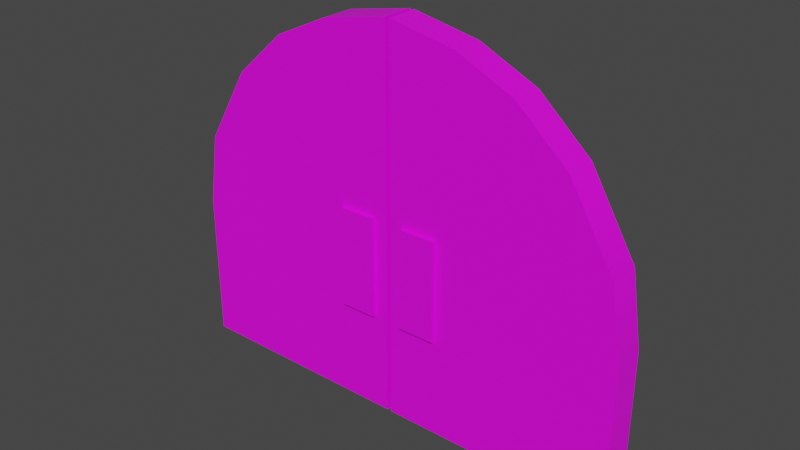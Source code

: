 # Source: Mauertor-tex.blend  (saved by Blender 3.3.6; exported with 4.5.12 LTS)
import bpy
from mathutils import Matrix  # noqa: F401  (used for matrix-valued properties, if any)

bpy.ops.wm.read_factory_settings(use_empty=True)
scene = bpy.context.scene
scene.name = 'Scene'

# ---- collections
col_collection = bpy.data.collections.new('Collection'); scene.collection.children.link(col_collection)

# ---- images (referenced by path relative to the original .blend; pixels are not part of the script)
import os
ASSET_DIR = os.environ.get("B2B_ASSET_DIR", "")  # directory of the original .blend (textures are referenced by path, not embedded)
HERE = os.path.dirname(os.path.abspath(__file__))  # packed textures are extracted next to this script under _unpacked/

def load_image(name, relpath, width, height, colorspace="sRGB"):
    """Load a texture the original file referenced (path relative to the .blend, or extracted next to this script)."""
    p = next((c for c in (os.path.join(HERE, relpath), os.path.join(ASSET_DIR, relpath)) if relpath and os.path.exists(c)), "")
    if p:
        img = bpy.data.images.load(p, check_existing=True)
        img.name = name
    else:  # same state as the original file: an image datablock whose file is absent (Cycles renders it pink)
        img = bpy.data.images.new(name, width, height)
        img.source = "FILE"
        img.filepath = "//" + (relpath or name)
    img.colorspace_settings.name = colorspace
    return img
img_2gradient_palette_png = load_image('2Gradient Palette.png', '2Gradient Palette.png', 1024, 1024, 'sRGB')

# ---- materials (node trees are filled in below, after node groups)
mat_material_005 = bpy.data.materials.new('Material.005')
mat_material_005.use_transparent_shadow = False
mat_material_006 = bpy.data.materials.new('Material.006')
mat_material_006.use_transparent_shadow = False

# ---- material node trees
mat_material_005.use_nodes = True; mat_material_005.node_tree.nodes.clear()
_N = mat_material_005.node_tree.nodes; _L = mat_material_005.node_tree.links
n0 = _N.new('ShaderNodeBsdfPrincipled'); n0.name = 'Principled BSDF'; n0.location = (10, 300)
n0.distribution = 'GGX'
n0.subsurface_method = 'RANDOM_WALK_SKIN'
n0.inputs[3].default_value = 1.45
n0.inputs[27].default_value = (0.0, 0.0, 0.0, 1.0)
n0.inputs[28].default_value = 1.0
n1 = _N.new('ShaderNodeOutputMaterial'); n1.name = 'Material Output'; n1.location = (300, 300)
n2 = _N.new('ShaderNodeTexImage'); n2.name = 'Image Texture'; n2.location = (-280, 280)
n2.image = img_2gradient_palette_png
_L.new(n0.outputs[0], n1.inputs[0])
_L.new(n2.outputs[0], n0.inputs[0])
n1.is_active_output = True
mat_material_006.use_nodes = True; mat_material_006.node_tree.nodes.clear()
_N = mat_material_006.node_tree.nodes; _L = mat_material_006.node_tree.links
n0 = _N.new('ShaderNodeBsdfPrincipled'); n0.name = 'Principled BSDF'; n0.location = (10, 300)
n0.distribution = 'GGX'
n0.subsurface_method = 'RANDOM_WALK_SKIN'
n0.inputs[3].default_value = 1.45
n0.inputs[27].default_value = (0.0, 0.0, 0.0, 1.0)
n0.inputs[28].default_value = 1.0
n1 = _N.new('ShaderNodeOutputMaterial'); n1.name = 'Material Output'; n1.location = (300, 300)
n2 = _N.new('ShaderNodeTexImage'); n2.name = 'Image Texture'; n2.location = (-280, 280)
n2.image = img_2gradient_palette_png
_L.new(n0.outputs[0], n1.inputs[0])
_L.new(n2.outputs[0], n0.inputs[0])
n1.is_active_output = True

# ---- world
world_world = bpy.data.worlds.new('World'); scene.world = world_world
world_world.use_nodes = True; world_world.node_tree.nodes.clear()
_N = world_world.node_tree.nodes; _L = world_world.node_tree.links
n0 = _N.new('ShaderNodeOutputWorld'); n0.name = 'World Output'; n0.location = (300, 300)
n1 = _N.new('ShaderNodeBackground'); n1.name = 'Background'; n1.location = (10, 300)
n1.inputs[0].default_value = (0.05088, 0.05088, 0.05088, 1.0)
_L.new(n1.outputs[0], n0.inputs[0])
n0.is_active_output = True
world_world.color = (0.05088, 0.05088, 0.05088)
world_world.use_sun_shadow = False
world_world.sun_shadow_jitter_overblur = 0.0

# ---- meshes
me_cube_017 = bpy.data.meshes.new('Cube.017')
me_cube_017.from_pydata([(0.0005198, -0.9096, -0.2053), (0.00052, -0.9096, 0.2034), (3.007, -0.9096, 0.2034), (3.007, 4.091, 0.2034), (0.0005198, 1.05, -0.2053), (3.007, 4.091, -0.2053), (0.1477, 1.99, -0.2053), (0.7294, 2.976, -0.2053), (1.401, 3.579, -0.2053), (2.149, 3.925, -0.2053), (0.00052, 1.05, 0.2034), (2.149, 3.925, 0.2034), (1.401, 3.579, 0.2034), (0.7294, 2.976, 0.2034), (0.1477, 1.99, 0.2034), (3.007, -0.9096, -0.2053), (2.16, -0.9096, -0.2053), (1.355, -0.9096, -0.2053), (0.6491, -0.9096, -0.2053), (0.6491, -0.9096, 0.2034), (1.355, -0.9096, 0.2034), (2.16, -0.9096, 0.2034), (3.007, 1.05, 0.2034), (3.007, 1.05, -0.2053), (2.167, 1.05, -0.2053), (1.369, 1.05, -0.2053), (0.654, 1.05, -0.2053), (2.168, 1.044, 0.2034), (1.383, 1.046, 0.2034), (0.6513, 1.049, 0.2034), (2.35, 0.389, 0.2557), (2.35, 1.699, 0.2557), (2.35, 0.389, -0.2576), (2.35, 1.699, -0.2576), (2.831, 0.389, 0.2557), (2.831, 1.699, 0.2557), (2.831, 0.389, -0.2576), (2.831, 1.699, -0.2576)], [], [(19, 1, 0, 18), (1, 10, 4, 0), (3, 5, 9, 11), (11, 9, 8, 12), (12, 8, 7, 13), (13, 7, 6, 14), (14, 6, 4, 10), (23, 22, 2, 15), (2, 21, 16, 15), (21, 20, 17, 16), (20, 19, 18, 17), (24, 23, 15, 16), (25, 24, 16, 17), (26, 25, 17, 18), (7, 8, 25, 26), (8, 9, 24, 25), (9, 5, 23, 24), (5, 3, 22, 23), (4, 6, 7, 26), (0, 4, 26, 18), (21, 2, 22, 27), (20, 21, 27, 28), (19, 20, 28, 29), (10, 1, 19, 29), (13, 14, 10, 29), (12, 13, 29, 28), (11, 12, 28, 27), (3, 11, 27, 22), (30, 31, 33, 32), (32, 33, 37, 36), (36, 37, 35, 34), (34, 35, 31, 30), (32, 36, 34, 30), (37, 33, 31, 35)])
me_cube_017.polygons.foreach_set('use_smooth', [True] * 34)
_k = set([(0, 1), (0, 4), (0, 18), (1, 10), (1, 19), (2, 15), (2, 21), (2, 22), (3, 5), (3, 11), (3, 22), (4, 6), (5, 9), (5, 23), (6, 7), (7, 8), (8, 9), (10, 14), (11, 12), (12, 13), (13, 14), (15, 16), (15, 23), (16, 17), (17, 18), (19, 20), (20, 21), (30, 31), (30, 32), (30, 34), (31, 33), (31, 35), (32, 33), (32, 36), (33, 37), (34, 35), (34, 36), (35, 37), (36, 37)])
me_cube_017.attributes.new('sharp_edge', 'BOOLEAN', 'EDGE').data.foreach_set('value', [ (min(e.vertices), max(e.vertices)) in _k for e in me_cube_017.edges])
_uv = me_cube_017.uv_layers.new(name='UVMap')
_uv.uv.foreach_set('vector', [0.7762, 0.2767, 0.7723, 0.2767, 0.7723, 0.2767, 0.7762, 0.2767, 0.7723, 0.2767, 0.7723, 0.4765, 0.7723, 0.4765, 0.7723, 0.2767, 0.7906, 0.7866, 0.7906, 0.7866, 0.7854, 0.7696, 0.7854, 0.7696, 0.7854, 0.7696, 0.7854, 0.7696, 0.7808, 0.7344, 0.7808, 0.7344, 0.7808, 0.7344, 0.7808, 0.7344, 0.7767, 0.6729, 0.7767, 0.6729, 0.7767, 0.6729, 0.7767, 0.6729, 0.7732, 0.5723, 0.7732, 0.5723, 0.7732, 0.5723, 0.7732, 0.5723, 0.7723, 0.4765, 0.7723, 0.4765, 0.7906, 0.4765, 0.7906, 0.4765, 0.7906, 0.2767, 0.7906, 0.2767, 0.7906, 0.2767, 0.7854, 0.2767, 0.7854, 0.2767, 0.7906, 0.2767, 0.7854, 0.2767, 0.7805, 0.2767, 0.7805, 0.2767, 0.7854, 0.2767, 0.7805, 0.2767, 0.7762, 0.2767, 0.7762, 0.2767, 0.7805, 0.2767, 0.7855, 0.4765, 0.7906, 0.4765, 0.7906, 0.2767, 0.7854, 0.2767, 0.7806, 0.4765, 0.7855, 0.4765, 0.7854, 0.2767, 0.7805, 0.2767, 0.7763, 0.4765, 0.7806, 0.4765, 0.7805, 0.2767, 0.7762, 0.2767, 0.7767, 0.6729, 0.7808, 0.7344, 0.7806, 0.4765, 0.7763, 0.4765, 0.7808, 0.7344, 0.7854, 0.7696, 0.7855, 0.4765, 0.7806, 0.4765, 0.7854, 0.7696, 0.7906, 0.7866, 0.7906, 0.4765, 0.7855, 0.4765, 0.7906, 0.7866, 0.7906, 0.7866, 0.7906, 0.4765, 0.7906, 0.4765, 0.7723, 0.4765, 0.7732, 0.5723, 0.7767, 0.6729, 0.7763, 0.4765, 0.7723, 0.2767, 0.7723, 0.4765, 0.7763, 0.4765, 0.7762, 0.2767, 0.7854, 0.2767, 0.7906, 0.2767, 0.7906, 0.4765, 0.7855, 0.4759, 0.7805, 0.2767, 0.7854, 0.2767, 0.7855, 0.4759, 0.7807, 0.4761, 0.7762, 0.2767, 0.7805, 0.2767, 0.7807, 0.4761, 0.7763, 0.4764, 0.7723, 0.4765, 0.7723, 0.2767, 0.7762, 0.2767, 0.7763, 0.4764, 0.7767, 0.6729, 0.7732, 0.5723, 0.7723, 0.4765, 0.7763, 0.4764, 0.7808, 0.7344, 0.7767, 0.6729, 0.7763, 0.4764, 0.7807, 0.4761, 0.7854, 0.7696, 0.7808, 0.7344, 0.7807, 0.4761, 0.7855, 0.4759, 0.7906, 0.7866, 0.7854, 0.7696, 0.7855, 0.4759, 0.7906, 0.4765, 0.8738, 0.1597, 0.8738, 0.5225, 0.8738, 0.5225, 0.8738, 0.1597, 0.8738, 0.1597, 0.8738, 0.5225, 0.8844, 0.5225, 0.8844, 0.1597, 0.8844, 0.1597, 0.8844, 0.5225, 0.8844, 0.5225, 0.8844, 0.1597, 0.8844, 0.1597, 0.8844, 0.5225, 0.8738, 0.5225, 0.8738, 0.1597, 0.8738, 0.1597, 0.8844, 0.1597, 0.8844, 0.1597, 0.8738, 0.1597, 0.8844, 0.5225, 0.8738, 0.5225, 0.8738, 0.5225, 0.8844, 0.5225])
me_cube_017.materials.append(mat_material_005)
me_cube_017.update()
me_cube_017.normals_split_custom_set([tuple(v) for v in zip(*[iter([0.0, -1.0, 0.0, 0.0, -1.0, 0.0, 0.0, -1.0, 0.0, 0.0, -1.0, 0.0, -1.0, 0.0, 3.259e-07, -0.997, 0.07759, 3.291e-07, -0.997, 0.07759, 3.291e-07, -1.0, 0.0, 3.259e-07, -0.1902, 0.9817, 0.0, -0.1902, 0.9817, 0.0, -0.3072, 0.9516, -2.067e-07, -0.3072, 0.9516, -2.067e-07, -0.3072, 0.9516, -2.067e-07, -0.3072, 0.9516, -2.067e-07, -0.5498, 0.8353, -4.02e-08, -0.5498, 0.8353, -4.02e-08, -0.5498, 0.8353, -4.02e-08, -0.5498, 0.8353, -4.02e-08, -0.7736, 0.6336, 2.976e-07, -0.7736, 0.6336, 2.976e-07, -0.7736, 0.6336, 2.976e-07, -0.7736, 0.6336, 2.976e-07, -0.9414, 0.3373, 2.991e-07, -0.9414, 0.3373, 2.991e-07, -0.9414, 0.3373, 2.991e-07, -0.9414, 0.3373, 2.991e-07, -0.997, 0.07759, 3.291e-07, -0.997, 0.07759, 3.291e-07, 1.0, 0.0, 0.0, 1.0, 0.0, 0.0, 1.0, 0.0, 0.0, 1.0, 0.0, 0.0, 0.0, -1.0, 0.0, 0.0, -1.0, 0.0, 0.0, -1.0, 0.0, 0.0, -1.0, 0.0, 0.0, -1.0, 0.0, 0.0, -1.0, 0.0, 0.0, -1.0, 0.0, 0.0, -1.0, 0.0, 0.0, -1.0, 0.0, 0.0, -1.0, 0.0, 0.0, -1.0, 0.0, 0.0, -1.0, 0.0, -3.276e-07, -1.82e-10, -1.0, -3.283e-07, -2.24e-10, -1.0, -3.245e-07, 5.601e-10, -1.0, -3.236e-07, 1.091e-09, -1.0, -3.27e-07, -1.745e-10, -1.0, -3.276e-07, -1.82e-10, -1.0, -3.236e-07, 1.091e-09, -1.0, -3.326e-07, 1.599e-09, -1.0, -3.17e-07, -1.843e-10, -1.0, -3.27e-07, -1.745e-10, -1.0, -3.326e-07, 1.599e-09, -1.0, -3.347e-07, 9.888e-10, -1.0, -3.076e-07, -1.778e-09, -1.0, -3.256e-07, -1.928e-09, -1.0, -3.27e-07, -1.745e-10, -1.0, -3.17e-07, -1.843e-10, -1.0, -3.256e-07, -1.928e-09, -1.0, -3.318e-07, -1.36e-09, -1.0, -3.276e-07, -1.82e-10, -1.0, -3.27e-07, -1.745e-10, -1.0, -3.318e-07, -1.36e-09, -1.0, -3.321e-07, -1.008e-09, -1.0, -3.283e-07, -2.24e-10, -1.0, -3.276e-07, -1.82e-10, -1.0, 1.0, 0.0, 0.0, 1.0, 0.0, 0.0, 1.0, 0.0, 0.0, 1.0, 0.0, 0.0, -3.082e-07, -1.469e-10, -1.0, -2.872e-07, -7.552e-10, -1.0, -3.076e-07, -1.778e-09, -1.0, -3.17e-07, -1.843e-10, -1.0, -3.27e-07, 4.013e-10, -1.0, -3.082e-07, -1.469e-10, -1.0, -3.17e-07, -1.843e-10, -1.0, -3.347e-07, 9.888e-10, -1.0, 3.004e-07, 1.75e-08, 1.0, 3.099e-07, 6.975e-09, 1.0, 3.142e-07, 1.459e-09, 1.0, 3.047e-07, 2.96e-09, 1.0, 2.982e-07, 3.761e-08, 1.0, 3.004e-07, 1.75e-08, 1.0, 3.047e-07, 2.96e-09, 1.0, 3.036e-07, 3.745e-09, 1.0, 3.517e-07, 3.673e-08, 1.0, 2.982e-07, 3.761e-08, 1.0, 3.036e-07, 3.745e-09, 1.0, 3.609e-07, -3.25e-09, 1.0, 4.079e-07, -7.754e-09, 1.0, 3.981e-07, 2.64e-08, 1.0, 3.517e-07, 3.673e-08, 1.0, 3.609e-07, -3.25e-09, 1.0, 3.362e-07, -4.154e-08, 1.0, 4.189e-07, -4.555e-08, 1.0, 4.079e-07, -7.754e-09, 1.0, 3.609e-07, -3.25e-09, 1.0, 3.05e-07, -2.552e-08, 1.0, 3.362e-07, -4.154e-08, 1.0, 3.609e-07, -3.25e-09, 1.0, 3.036e-07, 3.745e-09, 1.0, 3.109e-07, -1.002e-08, 1.0, 3.05e-07, -2.552e-08, 1.0, 3.036e-07, 3.745e-09, 1.0, 3.047e-07, 2.96e-09, 1.0, 3.184e-07, -4.005e-09, 1.0, 3.109e-07, -1.002e-08, 1.0, 3.047e-07, 2.96e-09, 1.0, 3.142e-07, 1.459e-09, 1.0, -1.0, 0.0, -4.645e-07, -1.0, 0.0, -4.645e-07, -1.0, 0.0, -4.645e-07, -1.0, 0.0, -4.645e-07, -4.729e-08, 0.0, -1.0, -4.729e-08, 0.0, -1.0, -4.729e-08, 0.0, -1.0, -4.729e-08, 0.0, -1.0, 1.0, 0.0, 4.645e-07, 1.0, 0.0, 4.645e-07, 1.0, 0.0, 4.645e-07, 1.0, 0.0, 4.645e-07, -9.458e-08, 0.0, 1.0, -9.458e-08, 0.0, 1.0, -9.458e-08, 0.0, 1.0, -9.458e-08, 0.0, 1.0, 0.0, -1.0, 0.0, 0.0, -1.0, 0.0, 0.0, -1.0, 0.0, 0.0, -1.0, 0.0, 0.0, 1.0, 0.0, 0.0, 1.0, 0.0, 0.0, 1.0, 0.0, 0.0, 1.0, 0.0])] * 3)])
me_cube_019 = bpy.data.meshes.new('Cube.019')
me_cube_019.from_pydata([(-0.0005665, -1.014, 1.005), (-0.0005665, -1.014, -0.9954), (-3.276, -1.014, -0.9954), (-3.276, 4.561, -0.9954), (-0.0005665, 1.171, 1.005), (-3.276, 4.561, 1.005), (-0.1609, 2.218, 1.005), (-0.7948, 3.318, 1.005), (-1.527, 3.99, 1.005), (-2.341, 4.376, 1.005), (-0.0005665, 1.171, -0.9954), (-2.341, 4.376, -0.9954), (-1.527, 3.99, -0.9954), (-0.7948, 3.318, -0.9954), (-0.1609, 2.218, -0.9954), (-3.276, -1.014, 1.005), (-2.354, -1.014, 1.005), (-1.477, -1.014, 1.005), (-0.7073, -1.014, 1.005), (-0.7073, -1.014, -0.9954), (-1.477, -1.014, -0.9954), (-2.354, -1.014, -0.9954), (-3.276, 1.171, -0.9954), (-3.276, 1.171, 1.005), (-2.361, 1.171, 1.005), (-1.492, 1.171, 1.005), (-0.7126, 1.171, 1.005), (-2.362, 1.164, -0.9954), (-1.507, 1.166, -0.9954), (-0.7097, 1.169, -0.9954), (-2.56, 0.4337, -1.252), (-2.56, 1.894, -1.252), (-2.56, 0.4337, 1.261), (-2.56, 1.894, 1.261), (-3.084, 0.4337, -1.252), (-3.084, 1.894, -1.252), (-3.084, 0.4337, 1.261), (-3.084, 1.894, 1.261)], [], [(19, 1, 0, 18), (1, 10, 4, 0), (3, 5, 9, 11), (11, 9, 8, 12), (12, 8, 7, 13), (13, 7, 6, 14), (14, 6, 4, 10), (23, 22, 2, 15), (2, 21, 16, 15), (21, 20, 17, 16), (20, 19, 18, 17), (24, 23, 15, 16), (25, 24, 16, 17), (26, 25, 17, 18), (7, 8, 25, 26), (8, 9, 24, 25), (9, 5, 23, 24), (5, 3, 22, 23), (4, 6, 7, 26), (0, 4, 26, 18), (21, 2, 22, 27), (20, 21, 27, 28), (19, 20, 28, 29), (10, 1, 19, 29), (13, 14, 10, 29), (12, 13, 29, 28), (11, 12, 28, 27), (3, 11, 27, 22), (30, 31, 33, 32), (32, 33, 37, 36), (36, 37, 35, 34), (34, 35, 31, 30), (32, 36, 34, 30), (37, 33, 31, 35)])
me_cube_019.polygons.foreach_set('use_smooth', [True] * 34)
_k = set([(0, 1), (0, 4), (0, 18), (1, 10), (1, 19), (2, 15), (2, 21), (2, 22), (3, 5), (3, 11), (3, 22), (4, 6), (5, 9), (5, 23), (6, 7), (7, 8), (8, 9), (10, 14), (11, 12), (12, 13), (13, 14), (15, 16), (15, 23), (16, 17), (17, 18), (19, 20), (20, 21), (30, 31), (30, 32), (30, 34), (31, 33), (31, 35), (32, 33), (32, 36), (33, 37), (34, 35), (34, 36), (35, 37), (36, 37)])
me_cube_019.attributes.new('sharp_edge', 'BOOLEAN', 'EDGE').data.foreach_set('value', [ (min(e.vertices), max(e.vertices)) in _k for e in me_cube_019.edges])
_uv = me_cube_019.uv_layers.new(name='UVMap')
_uv.uv.foreach_set('vector', [0.8076, 0.2764, 0.8105, 0.2764, 0.8105, 0.2764, 0.8076, 0.2764, 0.8105, 0.2764, 0.8105, 0.4723, 0.8105, 0.4723, 0.8105, 0.2764, 0.797, 0.7763, 0.797, 0.7763, 0.8009, 0.7597, 0.8009, 0.7597, 0.8009, 0.7597, 0.8009, 0.7597, 0.8042, 0.7251, 0.8042, 0.7251, 0.8042, 0.7251, 0.8042, 0.7251, 0.8072, 0.6649, 0.8072, 0.6649, 0.8072, 0.6649, 0.8072, 0.6649, 0.8098, 0.5663, 0.8098, 0.5663, 0.8098, 0.5663, 0.8098, 0.5663, 0.8105, 0.4723, 0.8105, 0.4723, 0.797, 0.4723, 0.797, 0.4723, 0.797, 0.2764, 0.797, 0.2764, 0.797, 0.2764, 0.8008, 0.2764, 0.8008, 0.2764, 0.797, 0.2764, 0.8008, 0.2764, 0.8044, 0.2764, 0.8044, 0.2764, 0.8008, 0.2764, 0.8044, 0.2764, 0.8076, 0.2764, 0.8076, 0.2764, 0.8044, 0.2764, 0.8008, 0.4723, 0.797, 0.4723, 0.797, 0.2764, 0.8008, 0.2764, 0.8044, 0.4723, 0.8008, 0.4723, 0.8008, 0.2764, 0.8044, 0.2764, 0.8076, 0.4723, 0.8044, 0.4723, 0.8044, 0.2764, 0.8076, 0.2764, 0.8072, 0.6649, 0.8042, 0.7251, 0.8044, 0.4723, 0.8076, 0.4723, 0.8042, 0.7251, 0.8009, 0.7597, 0.8008, 0.4723, 0.8044, 0.4723, 0.8009, 0.7597, 0.797, 0.7763, 0.797, 0.4723, 0.8008, 0.4723, 0.797, 0.7763, 0.797, 0.7763, 0.797, 0.4723, 0.797, 0.4723, 0.8105, 0.4723, 0.8098, 0.5663, 0.8072, 0.6649, 0.8076, 0.4723, 0.8105, 0.2764, 0.8105, 0.4723, 0.8076, 0.4723, 0.8076, 0.2764, 0.8008, 0.2764, 0.797, 0.2764, 0.797, 0.4723, 0.8008, 0.4717, 0.8044, 0.2764, 0.8008, 0.2764, 0.8008, 0.4717, 0.8043, 0.4719, 0.8076, 0.2764, 0.8044, 0.2764, 0.8043, 0.4719, 0.8076, 0.4722, 0.8105, 0.4723, 0.8105, 0.2764, 0.8076, 0.2764, 0.8076, 0.4722, 0.8072, 0.6649, 0.8098, 0.5663, 0.8105, 0.4723, 0.8076, 0.4722, 0.8042, 0.7251, 0.8072, 0.6649, 0.8076, 0.4722, 0.8043, 0.4719, 0.8009, 0.7597, 0.8042, 0.7251, 0.8043, 0.4719, 0.8008, 0.4717, 0.797, 0.7763, 0.8009, 0.7597, 0.8008, 0.4717, 0.797, 0.4723, 0.8988, 0.1581, 0.8988, 0.5223, 0.8988, 0.5223, 0.8988, 0.1581, 0.8988, 0.1581, 0.8988, 0.5223, 0.8881, 0.5223, 0.8881, 0.1581, 0.8881, 0.1581, 0.8881, 0.5223, 0.8881, 0.5223, 0.8881, 0.1581, 0.8881, 0.1581, 0.8881, 0.5223, 0.8988, 0.5223, 0.8988, 0.1581, 0.8988, 0.1581, 0.8881, 0.1581, 0.8881, 0.1581, 0.8988, 0.1581, 0.8881, 0.5223, 0.8988, 0.5223, 0.8988, 0.5223, 0.8881, 0.5223])
me_cube_019.materials.append(mat_material_006)
me_cube_019.update()
me_cube_019.normals_split_custom_set([tuple(v) for v in zip(*[iter([0.0, -1.0, 0.0, 0.0, -1.0, 0.0, 0.0, -1.0, 0.0, 0.0, -1.0, 0.0, 1.0, 0.0, 0.0, 0.9971, 0.07586, 0.0, 0.9971, 0.07586, 0.0, 1.0, 0.0, 0.0, 0.1945, 0.9809, 0.0, 0.1945, 0.9809, 0.0, 0.3135, 0.9496, 0.0, 0.3135, 0.9496, 0.0, 0.3135, 0.9496, 0.0, 0.3135, 0.9496, 0.0, 0.5582, 0.8297, 0.0, 0.5582, 0.8297, 0.0, 0.5582, 0.8297, 0.0, 0.5582, 0.8297, 0.0, 0.7804, 0.6253, 0.0, 0.7804, 0.6253, 0.0, 0.7804, 0.6253, 0.0, 0.7804, 0.6253, 0.0, 0.9436, 0.331, 0.0, 0.9436, 0.331, 0.0, 0.9436, 0.331, 0.0, 0.9436, 0.331, 0.0, 0.9971, 0.07586, 0.0, 0.9971, 0.07586, 0.0, -1.0, 0.0, 0.0, -1.0, 0.0, 0.0, -1.0, 0.0, 0.0, -1.0, 0.0, 0.0, 0.0, -1.0, 0.0, 0.0, -1.0, 0.0, 0.0, -1.0, 0.0, 0.0, -1.0, 0.0, 0.0, -1.0, 0.0, 0.0, -1.0, 0.0, 0.0, -1.0, 0.0, 0.0, -1.0, 0.0, 0.0, -1.0, 0.0, 0.0, -1.0, 0.0, 0.0, -1.0, 0.0, 0.0, -1.0, 0.0, -3.521e-08, 0.0, 1.0, 0.0, 0.0, 1.0, 0.0, 0.0, 1.0, 0.0, 0.0, 1.0, 1.612e-08, 0.0, 1.0, -3.521e-08, 0.0, 1.0, 0.0, 0.0, 1.0, 7.076e-08, 0.0, 1.0, 5.087e-08, 0.0, 1.0, 1.612e-08, 0.0, 1.0, 7.076e-08, 0.0, 1.0, 7.035e-08, 0.0, 1.0, 5.298e-08, 0.0, 1.0, -8.243e-08, 0.0, 1.0, 1.612e-08, 0.0, 1.0, 5.087e-08, 0.0, 1.0, -8.243e-08, 0.0, 1.0, -5.541e-08, 0.0, 1.0, -3.521e-08, 0.0, 1.0, 1.612e-08, 0.0, 1.0, -5.541e-08, 0.0, 1.0, 0.0, 0.0, 1.0, 0.0, 0.0, 1.0, -3.521e-08, 0.0, 1.0, -1.0, 0.0, 0.0, -1.0, 0.0, 0.0, -1.0, 0.0, 0.0, -1.0, 0.0, 0.0, 0.0, 0.0, 1.0, 0.0, 0.0, 1.0, 5.298e-08, 0.0, 1.0, 5.087e-08, 0.0, 1.0, 0.0, 0.0, 1.0, 0.0, 0.0, 1.0, 5.087e-08, 0.0, 1.0, 7.035e-08, 0.0, 1.0, 1.362e-07, 8.97e-08, -1.0, 1.192e-07, 4.118e-08, -1.0, 1.377e-07, 6.732e-09, -1.0, 1.493e-07, 1.345e-08, -1.0, 8.214e-08, 1.789e-07, -1.0, 1.362e-07, 8.97e-08, -1.0, 1.493e-07, 1.345e-08, -1.0, 4.927e-08, 1.649e-08, -1.0, -1.481e-07, 1.708e-07, -1.0, 8.214e-08, 1.789e-07, -1.0, 4.927e-08, 1.649e-08, -1.0, -2.101e-07, -1.575e-08, -1.0, -3.518e-07, -3.634e-08, -1.0, -3.084e-07, 1.226e-07, -1.0, -1.481e-07, 1.708e-07, -1.0, -2.101e-07, -1.575e-08, -1.0, -1.825e-07, -1.953e-07, -1.0, -3.998e-07, -2.118e-07, -1.0, -3.518e-07, -3.634e-08, -1.0, -2.101e-07, -1.575e-08, -1.0, 8.047e-08, -1.257e-07, -1.0, -1.825e-07, -1.953e-07, -1.0, -2.101e-07, -1.575e-08, -1.0, 4.927e-08, 1.649e-08, -1.0, 1.612e-07, -5.537e-08, -1.0, 8.047e-08, -1.257e-07, -1.0, 4.927e-08, 1.649e-08, -1.0, 1.493e-07, 1.345e-08, -1.0, 1.56e-07, -2.738e-08, -1.0, 1.612e-07, -5.537e-08, -1.0, 1.493e-07, 1.345e-08, -1.0, 1.377e-07, 6.732e-09, -1.0, 1.0, 0.0, 9.49e-08, 1.0, 0.0, 9.49e-08, 1.0, 0.0, 9.49e-08, 1.0, 0.0, 9.49e-08, -1.09e-06, 0.0, 1.0, -1.09e-06, 0.0, 1.0, -1.09e-06, 0.0, 1.0, -1.09e-06, 0.0, 1.0, -1.0, 0.0, -9.49e-08, -1.0, 0.0, -9.49e-08, -1.0, 0.0, -9.49e-08, -1.0, 0.0, -9.49e-08, 1.869e-06, 0.0, -1.0, 1.869e-06, 0.0, -1.0, 1.869e-06, 0.0, -1.0, 1.869e-06, 0.0, -1.0, 0.0, -1.0, 0.0, 0.0, -1.0, 0.0, 0.0, -1.0, 0.0, 0.0, -1.0, 0.0, 0.0, 1.0, 0.0, 0.0, 1.0, 0.0, 0.0, 1.0, 0.0, 0.0, 1.0, 0.0])] * 3)])

# ---- objects
ob_tor1 = bpy.data.objects.new('Tor1', me_cube_017)
ob_tor2 = bpy.data.objects.new('Tor2', me_cube_019)

# ---- transforms, parenting, visibility, modifiers, constraints
ob_tor1.location = (-3.039, -0.01817, 0.9183)
ob_tor1.rotation_euler = (1.571, -0.0, 0.0)
ob_tor1.color = (0.8, 0.8, 0.8, 1.0)
ob_tor2.location = (3.027, -0.01817, 0.9183)
ob_tor2.rotation_euler = (1.571, -0.0, 0.0)
ob_tor2.scale = (0.9178, 0.8969, 0.2043)
ob_tor2.color = (0.8, 0.8, 0.8, 1.0)

# ---- collection membership
col_collection.objects.link(ob_tor1)
col_collection.objects.link(ob_tor2)

# ---- scene / render settings (as saved in the file)
scene.frame_start = 1; scene.frame_end = 250; scene.frame_set(1)
scene.render.engine = 'BLENDER_EEVEE_NEXT'
scene.cycles.sampling_pattern = 'TABULATED_SOBOL'
scene.cycles.use_light_tree = False
scene.view_settings.view_transform = 'Filmic'
bpy.context.view_layer.update()

# ---- added for rendering (the .blend has no active camera and no usable light): camera, sun
cam_auto = bpy.data.cameras.new('AutoCamera')
cam_auto.lens = 50.0
cam_auto.sensor_width = 36.0
cam_auto.clip_end = 1000.0
ob_auto_camera = bpy.data.objects.new('AutoCamera', cam_auto)
scene.collection.objects.link(ob_auto_camera)
ob_auto_camera.location = (7.28192, -8.76382, 8.3394)
ob_auto_camera.rotation_euler = (1.09748, -7.21219e-08, 0.694738)
scene.camera = ob_auto_camera
light_auto_sun = bpy.data.lights.new('AutoSun', 'SUN')
light_auto_sun.energy = 3.0
light_auto_sun.angle = 0.0523599
ob_auto_sun = bpy.data.objects.new('AutoSun', light_auto_sun)
scene.collection.objects.link(ob_auto_sun)
ob_auto_sun.rotation_euler = (0.872665, 0.174533, 0.523599)
bpy.context.view_layer.update()
